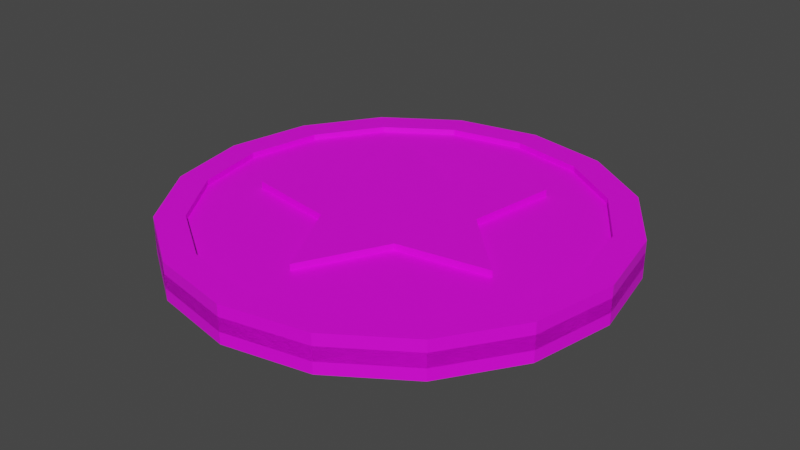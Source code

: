 # Source: coin.blend  (saved by Blender 3.1.7; exported with 4.5.12 LTS)
import bpy
from mathutils import Matrix  # noqa: F401  (used for matrix-valued properties, if any)

bpy.ops.wm.read_factory_settings(use_empty=True)
scene = bpy.context.scene
scene.name = 'Scene'

# ---- collections
col_collection = bpy.data.collections.new('Collection'); scene.collection.children.link(col_collection)

# ---- images (referenced by path relative to the original .blend; pixels are not part of the script)
import os
ASSET_DIR = os.environ.get("B2B_ASSET_DIR", "")  # directory of the original .blend (textures are referenced by path, not embedded)
HERE = os.path.dirname(os.path.abspath(__file__))  # packed textures are extracted next to this script under _unpacked/

def load_image(name, relpath, width, height, colorspace="sRGB"):
    """Load a texture the original file referenced (path relative to the .blend, or extracted next to this script)."""
    p = next((c for c in (os.path.join(HERE, relpath), os.path.join(ASSET_DIR, relpath)) if relpath and os.path.exists(c)), "")
    if p:
        img = bpy.data.images.load(p, check_existing=True)
        img.name = name
    else:  # same state as the original file: an image datablock whose file is absent (Cycles renders it pink)
        img = bpy.data.images.new(name, width, height)
        img.source = "FILE"
        img.filepath = "//" + (relpath or name)
    img.colorspace_settings.name = colorspace
    return img
img_gradient_palette_png = load_image('gradient_palette.png', 'gradient_palette.png', 1024, 1024, 'sRGB')

# ---- materials (node trees are filled in below, after node groups)
mat_material_001 = bpy.data.materials.new('Material.001')
mat_material_001.use_transparent_shadow = False

# ---- material node trees
mat_material_001.use_nodes = True; mat_material_001.node_tree.nodes.clear()
_N = mat_material_001.node_tree.nodes; _L = mat_material_001.node_tree.links
n0 = _N.new('ShaderNodeBsdfPrincipled'); n0.name = 'Principled BSDF'; n0.location = (10, 300)
n0.distribution = 'GGX'
n0.subsurface_method = 'RANDOM_WALK_SKIN'
n0.inputs[3].default_value = 1.45
n0.inputs[27].default_value = (0.0, 0.0, 0.0, 1.0)
n0.inputs[28].default_value = 1.0
n1 = _N.new('ShaderNodeOutputMaterial'); n1.name = 'Material Output'; n1.location = (300, 300)
n2 = _N.new('ShaderNodeTexImage'); n2.name = 'Image Texture'; n2.location = (-464, 267)
n2.image = img_gradient_palette_png
_L.new(n0.outputs[0], n1.inputs[0])
_L.new(n2.outputs[0], n0.inputs[0])
n1.is_active_output = True

# ---- world
world_world = bpy.data.worlds.new('World'); scene.world = world_world
world_world.use_nodes = True; world_world.node_tree.nodes.clear()
_N = world_world.node_tree.nodes; _L = world_world.node_tree.links
n0 = _N.new('ShaderNodeOutputWorld'); n0.name = 'World Output'; n0.location = (300, 300)
n1 = _N.new('ShaderNodeBackground'); n1.name = 'Background'; n1.location = (10, 300)
n1.inputs[0].default_value = (0.05088, 0.05088, 0.05088, 1.0)
_L.new(n1.outputs[0], n0.inputs[0])
n0.is_active_output = True
world_world.color = (0.05088, 0.05088, 0.05088)
world_world.use_sun_shadow = False
world_world.sun_shadow_jitter_overblur = 0.0

# ---- meshes
me_cylinder_005 = bpy.data.meshes.new('Cylinder.005')
me_cylinder_005.from_pydata([(0.0, -1.0, -0.03124), (-7.451e-09, -0.8705, 0.08411), (0.3827, -0.9239, -0.03124), (0.3331, -0.8042, 0.08411), (0.7071, -0.7071, -0.03124), (0.6155, -0.6155, 0.08411), (0.9239, -0.3827, -0.03124), (0.8042, -0.3331, 0.08411), (1.0, 7.451e-08, -0.03124), (0.8705, 1.192e-07, 0.08411), (0.9239, 0.3827, -0.03124), (0.8042, 0.3331, 0.08411), (0.7071, 0.7071, -0.03124), (0.6155, 0.6155, 0.08411), (0.3827, 0.9239, -0.03124), (0.3331, 0.8042, 0.08411), (-8.941e-08, 1.0, -0.03124), (-8.196e-08, 0.8705, 0.08411), (-0.3827, 0.9239, -0.03124), (-0.3331, 0.8042, 0.08411), (-0.7071, 0.7071, -0.03124), (-0.6155, 0.6155, 0.08411), (-0.9239, 0.3827, -0.03124), (-0.8042, 0.3331, 0.08411), (-1.0, 2.98e-08, -0.03124), (-0.8705, 5.96e-08, 0.08411), (-0.9239, -0.3827, -0.03124), (-0.8042, -0.3331, 0.08411), (-0.7071, -0.7071, -0.03124), (-0.6155, -0.6155, 0.08411), (-0.3827, -0.9239, -0.03124), (-0.3331, -0.8042, 0.08411), (0.3827, -0.9239, 0.08411), (0.0, -1.0, 0.08411), (0.7071, -0.7071, 0.08411), (0.9239, -0.3827, 0.08411), (1.0, 1.043e-07, 0.08411), (0.9239, 0.3827, 0.08411), (0.7071, 0.7071, 0.08411), (0.3827, 0.9239, 0.08411), (-8.941e-08, 1.0, 0.08411), (-0.3827, 0.9239, 0.08411), (-0.7071, 0.7071, 0.08411), (-0.9239, 0.3827, 0.08411), (-1.0, 4.47e-08, 0.08411), (-0.9239, -0.3827, 0.08411), (-0.7071, -0.7071, 0.08411), (-0.3827, -0.9239, 0.08411), (0.3331, -0.8042, 0.05808), (-7.451e-09, -0.8705, 0.05808), (0.6155, -0.6155, 0.05808), (0.8042, -0.3331, 0.05808), (0.8705, 1.043e-07, 0.05808), (0.8042, 0.3331, 0.05808), (0.6155, 0.6155, 0.05808), (0.3331, 0.8042, 0.05808), (-8.196e-08, 0.8705, 0.05808), (-0.3331, 0.8042, 0.05808), (-0.6155, 0.6155, 0.05808), (-0.8042, 0.3331, 0.05808), (-0.8705, 5.96e-08, 0.05808), (-0.8042, -0.3331, 0.05808), (-0.6155, -0.6155, 0.05808), (-0.3331, -0.8042, 0.05808), (0.0, -0.6393, 0.05294), (-0.1935, -0.2663, 0.05294), (-0.608, -0.1975, 0.05294), (-0.3131, 0.1017, 0.05294), (-0.3757, 0.5172, 0.05294), (3.725e-08, 0.3292, 0.05294), (0.3757, 0.5172, 0.05294), (0.3131, 0.1017, 0.05294), (0.608, -0.1975, 0.05294), (0.1935, -0.2663, 0.05294), (0.0, -0.6393, 0.0884), (-0.1935, -0.2663, 0.0884), (-0.608, -0.1975, 0.0884), (-0.3131, 0.1017, 0.0884), (-0.3757, 0.5172, 0.0884), (3.725e-08, 0.3292, 0.0884), (0.3757, 0.5172, 0.0884), (0.3131, 0.1017, 0.0884), (0.608, -0.1975, 0.0884), (0.1935, -0.2663, 0.0884), (0.0, -1.0, 0.03124), (-7.451e-09, -0.8705, -0.08411), (0.3827, -0.9239, 0.03124), (0.3331, -0.8042, -0.08411), (0.7071, -0.7071, 0.03124), (0.6155, -0.6155, -0.08411), (0.9239, -0.3827, 0.03124), (0.8042, -0.3331, -0.08411), (1.0, 7.451e-08, 0.03124), (0.8705, 1.192e-07, -0.08411), (0.9239, 0.3827, 0.03124), (0.8042, 0.3331, -0.08411), (0.7071, 0.7071, 0.03124), (0.6155, 0.6155, -0.08411), (0.3827, 0.9239, 0.03124), (0.3331, 0.8042, -0.08411), (-8.941e-08, 1.0, 0.03124), (-8.196e-08, 0.8705, -0.08411), (-0.3827, 0.9239, 0.03124), (-0.3331, 0.8042, -0.08411), (-0.7071, 0.7071, 0.03124), (-0.6155, 0.6155, -0.08411), (-0.9239, 0.3827, 0.03124), (-0.8042, 0.3331, -0.08411), (-1.0, 2.98e-08, 0.03124), (-0.8705, 5.96e-08, -0.08411), (-0.9239, -0.3827, 0.03124), (-0.8042, -0.3331, -0.08411), (-0.7071, -0.7071, 0.03124), (-0.6155, -0.6155, -0.08411), (-0.3827, -0.9239, 0.03124), (-0.3331, -0.8042, -0.08411), (0.3827, -0.9239, -0.08411), (0.0, -1.0, -0.08411), (0.7071, -0.7071, -0.08411), (0.9239, -0.3827, -0.08411), (1.0, 1.043e-07, -0.08411), (0.9239, 0.3827, -0.08411), (0.7071, 0.7071, -0.08411), (0.3827, 0.9239, -0.08411), (-8.941e-08, 1.0, -0.08411), (-0.3827, 0.9239, -0.08411), (-0.7071, 0.7071, -0.08411), (-0.9239, 0.3827, -0.08411), (-1.0, 4.47e-08, -0.08411), (-0.9239, -0.3827, -0.08411), (-0.7071, -0.7071, -0.08411), (-0.3827, -0.9239, -0.08411), (0.3331, -0.8042, -0.05808), (-7.451e-09, -0.8705, -0.05808), (0.6155, -0.6155, -0.05808), (0.8042, -0.3331, -0.05808), (0.8705, 1.043e-07, -0.05808), (0.8042, 0.3331, -0.05808), (0.6155, 0.6155, -0.05808), (0.3331, 0.8042, -0.05808), (-8.196e-08, 0.8705, -0.05808), (-0.3331, 0.8042, -0.05808), (-0.6155, 0.6155, -0.05808), (-0.8042, 0.3331, -0.05808), (-0.8705, 5.96e-08, -0.05808), (-0.8042, -0.3331, -0.05808), (-0.6155, -0.6155, -0.05808), (-0.3331, -0.8042, -0.05808), (0.0, -0.6393, -0.05294), (-0.1935, -0.2663, -0.05294), (-0.608, -0.1975, -0.05294), (-0.3131, 0.1017, -0.05294), (-0.3757, 0.5172, -0.05294), (3.725e-08, 0.3292, -0.05294), (0.3757, 0.5172, -0.05294), (0.3131, 0.1017, -0.05294), (0.608, -0.1975, -0.05294), (0.1935, -0.2663, -0.05294), (0.0, -0.6393, -0.0884), (-0.1935, -0.2663, -0.0884), (-0.608, -0.1975, -0.0884), (-0.3131, 0.1017, -0.0884), (-0.3757, 0.5172, -0.0884), (3.725e-08, 0.3292, -0.0884), (0.3757, 0.5172, -0.0884), (0.3131, 0.1017, -0.0884), (0.608, -0.1975, -0.0884), (0.1935, -0.2663, -0.0884)], [], [(0, 2, 32, 33), (2, 4, 34, 32), (4, 6, 35, 34), (6, 8, 36, 35), (8, 10, 37, 36), (10, 12, 38, 37), (12, 14, 39, 38), (14, 16, 40, 39), (16, 18, 41, 40), (18, 20, 42, 41), (20, 22, 43, 42), (22, 24, 44, 43), (24, 26, 45, 44), (26, 28, 46, 45), (31, 63, 62, 29), (28, 30, 47, 46), (30, 0, 33, 47), (0, 30, 28, 26, 24, 22, 20, 18, 16, 14, 12, 10, 8, 6, 4, 2), (47, 33, 32, 34, 35, 36, 37, 38, 39, 40, 41, 42, 43, 44, 45, 27, 25, 23, 21, 19, 17, 15, 13, 11, 9, 7, 5, 3, 1, 31, 29, 46), (27, 45, 46, 29), (48, 50, 51, 52, 53, 54, 55, 56, 57, 58, 59, 60, 61, 62, 63, 49), (17, 56, 55, 15), (3, 48, 49, 1), (1, 49, 63, 31), (19, 57, 56, 17), (5, 50, 48, 3), (21, 58, 57, 19), (7, 51, 50, 5), (23, 59, 58, 21), (9, 52, 51, 7), (25, 60, 59, 23), (11, 53, 52, 9), (27, 61, 60, 25), (13, 54, 53, 11), (29, 62, 61, 27), (15, 55, 54, 13), (65, 66, 67, 68, 69, 70, 71, 72, 73, 64), (75, 74, 83, 82, 81, 80, 79, 78, 77, 76), (70, 80, 81, 71), (67, 77, 78, 68), (64, 74, 75, 65), (71, 81, 82, 72), (68, 78, 79, 69), (65, 75, 76, 66), (72, 82, 83, 73), (69, 79, 80, 70), (66, 76, 77, 67), (73, 83, 74, 64), (84, 117, 116, 86), (86, 116, 118, 88), (88, 118, 119, 90), (90, 119, 120, 92), (92, 120, 121, 94), (94, 121, 122, 96), (96, 122, 123, 98), (98, 123, 124, 100), (100, 124, 125, 102), (102, 125, 126, 104), (104, 126, 127, 106), (106, 127, 128, 108), (108, 128, 129, 110), (110, 129, 130, 112), (115, 113, 146, 147), (112, 130, 131, 114), (114, 131, 117, 84), (84, 86, 88, 90, 92, 94, 96, 98, 100, 102, 104, 106, 108, 110, 112, 114), (131, 130, 113, 115, 85, 87, 89, 91, 93, 95, 97, 99, 101, 103, 105, 107, 109, 111, 129, 128, 127, 126, 125, 124, 123, 122, 121, 120, 119, 118, 116, 117), (111, 113, 130, 129), (132, 133, 147, 146, 145, 144, 143, 142, 141, 140, 139, 138, 137, 136, 135, 134), (101, 99, 139, 140), (87, 85, 133, 132), (85, 115, 147, 133), (103, 101, 140, 141), (89, 87, 132, 134), (105, 103, 141, 142), (91, 89, 134, 135), (107, 105, 142, 143), (93, 91, 135, 136), (109, 107, 143, 144), (95, 93, 136, 137), (111, 109, 144, 145), (97, 95, 137, 138), (113, 111, 145, 146), (99, 97, 138, 139), (149, 148, 157, 156, 155, 154, 153, 152, 151, 150), (159, 160, 161, 162, 163, 164, 165, 166, 167, 158), (154, 155, 165, 164), (151, 152, 162, 161), (148, 149, 159, 158), (155, 156, 166, 165), (152, 153, 163, 162), (149, 150, 160, 159), (156, 157, 167, 166), (153, 154, 164, 163), (150, 151, 161, 160), (157, 148, 158, 167)])
_uv = me_cylinder_005.uv_layers.new(name='UVMap')
_uv.uv.foreach_set('vector', [0.7724, 0.6752, 0.7724, 0.6752, 0.7724, 0.6752, 0.7724, 0.6752, 0.7724, 0.6752, 0.7724, 0.6752, 0.7724, 0.6752, 0.7724, 0.6752, 0.7724, 0.6752, 0.7724, 0.6752, 0.7724, 0.6752, 0.7724, 0.6752, 0.7724, 0.6752, 0.7724, 0.6752, 0.7724, 0.6752, 0.7724, 0.6752, 0.7724, 0.6752, 0.7724, 0.6752, 0.7724, 0.6752, 0.7724, 0.6752, 0.7724, 0.6752, 0.7724, 0.6752, 0.7724, 0.6752, 0.7724, 0.6752, 0.7724, 0.6752, 0.7724, 0.6752, 0.7724, 0.6752, 0.7724, 0.6752, 0.7724, 0.6752, 0.7724, 0.6752, 0.7724, 0.6752, 0.7724, 0.6752, 0.7724, 0.6752, 0.7724, 0.6752, 0.7724, 0.6752, 0.7724, 0.6752, 0.7724, 0.6752, 0.7724, 0.6752, 0.7724, 0.6752, 0.7724, 0.6752, 0.7724, 0.6752, 0.7724, 0.6752, 0.7724, 0.6752, 0.7724, 0.6752, 0.7724, 0.6752, 0.7724, 0.6752, 0.7724, 0.6752, 0.7724, 0.6752, 0.7724, 0.6752, 0.7724, 0.6752, 0.7724, 0.6752, 0.7724, 0.6752, 0.7724, 0.6752, 0.7724, 0.6752, 0.7724, 0.6752, 0.7724, 0.6752, 0.7724, 0.6752, 0.7724, 0.6752, 0.7724, 0.6752, 0.7724, 0.6752, 0.7724, 0.6752, 0.7724, 0.6752, 0.7724, 0.6752, 0.7724, 0.6752, 0.7724, 0.6752, 0.7724, 0.6752, 0.7724, 0.6752, 0.7724, 0.6752, 0.7724, 0.6752, 0.7724, 0.6752, 0.7724, 0.6752, 0.7724, 0.6752, 0.7724, 0.6752, 0.7724, 0.6752, 0.7724, 0.6752, 0.7724, 0.6752, 0.7724, 0.6752, 0.7724, 0.6752, 0.7724, 0.6752, 0.7724, 0.6752, 0.7724, 0.6752, 0.7724, 0.6752, 0.7724, 0.6752, 0.7724, 0.6752, 0.7724, 0.6752, 0.7724, 0.6752, 0.7724, 0.6752, 0.7724, 0.6752, 0.7724, 0.6752, 0.7724, 0.6752, 0.7724, 0.6752, 0.7724, 0.6752, 0.7724, 0.6752, 0.7724, 0.6752, 0.7724, 0.6752, 0.7724, 0.6752, 0.7724, 0.6752, 0.7724, 0.6752, 0.7724, 0.6752, 0.7724, 0.6752, 0.7724, 0.6752, 0.7724, 0.6752, 0.7724, 0.6752, 0.7724, 0.6752, 0.7724, 0.6752, 0.7724, 0.6752, 0.7724, 0.6752, 0.7724, 0.6752, 0.7724, 0.6752, 0.7724, 0.6752, 0.7724, 0.6752, 0.7724, 0.6752, 0.7724, 0.6752, 0.7724, 0.6752, 0.7724, 0.6752, 0.7724, 0.6752, 0.7724, 0.6752, 0.7724, 0.6752, 0.7724, 0.6752, 0.7724, 0.6752, 0.7724, 0.6752, 0.7724, 0.6752, 0.7724, 0.6752, 0.7724, 0.6752, 0.7724, 0.6752, 0.7724, 0.6752, 0.7724, 0.6752, 0.7724, 0.6752, 0.7724, 0.6752, 0.7724, 0.6752, 0.7724, 0.6752, 0.7724, 0.6752, 0.7724, 0.6752, 0.7724, 0.6752, 0.7724, 0.6752, 0.7724, 0.6752, 0.7724, 0.6752, 0.7724, 0.6752, 0.7724, 0.6752, 0.7724, 0.6752, 0.7724, 0.6752, 0.7724, 0.6752, 0.7724, 0.6752, 0.7724, 0.6752, 0.7724, 0.6752, 0.7724, 0.6752, 0.7724, 0.6752, 0.7724, 0.6752, 0.7724, 0.6752, 0.7724, 0.6752, 0.7724, 0.6752, 0.7724, 0.6752, 0.7724, 0.6752, 0.7724, 0.6752, 0.7724, 0.6752, 0.7724, 0.6752, 0.7724, 0.6752, 0.7724, 0.6752, 0.7724, 0.6752, 0.7724, 0.6752, 0.7724, 0.6752, 0.7724, 0.6752, 0.7724, 0.6752, 0.7724, 0.6752, 0.7724, 0.6752, 0.7724, 0.6752, 0.7724, 0.6752, 0.7724, 0.6752, 0.7724, 0.6752, 0.7724, 0.6752, 0.7724, 0.6752, 0.7724, 0.6752, 0.7724, 0.6752, 0.7724, 0.6752, 0.7724, 0.6752, 0.7724, 0.6752, 0.7724, 0.6752, 0.7724, 0.6752, 0.7724, 0.6752, 0.7724, 0.6752, 0.7724, 0.6752, 0.7724, 0.6752, 0.7724, 0.6752, 0.7724, 0.6752, 0.7724, 0.6752, 0.7724, 0.6752, 0.7724, 0.6752, 0.7724, 0.6752, 0.7724, 0.6752, 0.7724, 0.6752, 0.7724, 0.6752, 0.7724, 0.6752, 0.7724, 0.6752, 0.7724, 0.6752, 0.7724, 0.6752, 0.7724, 0.6752, 0.7724, 0.6752, 0.7724, 0.6752, 0.7724, 0.6752, 0.7724, 0.6752, 0.7724, 0.6752, 0.7724, 0.6752, 0.7724, 0.6752, 0.7724, 0.6752, 0.7724, 0.6752, 0.7724, 0.6752, 0.7724, 0.6752, 0.7724, 0.6752, 0.7724, 0.6752, 0.7724, 0.6752, 0.7724, 0.6752, 0.7724, 0.6752, 0.7724, 0.6752, 0.7724, 0.6752, 0.7724, 0.6752, 0.7724, 0.6752, 0.7724, 0.6752, 0.7724, 0.6752, 0.7724, 0.6752, 0.7724, 0.6752, 0.7724, 0.6752, 0.7724, 0.6752, 0.7724, 0.6752, 0.7724, 0.6752, 0.7724, 0.6752, 0.7724, 0.6752, 0.7724, 0.6752, 0.7724, 0.6752, 0.7724, 0.6752, 0.7724, 0.6752, 0.7724, 0.6752, 0.7724, 0.6752, 0.7724, 0.6752, 0.7724, 0.6752, 0.7724, 0.6752, 0.7724, 0.6752, 0.7724, 0.6752, 0.7724, 0.6752, 0.7724, 0.6752, 0.7724, 0.6752, 0.7724, 0.6752, 0.7724, 0.6752, 0.7724, 0.6752, 0.7724, 0.6752, 0.7724, 0.6752, 0.7724, 0.6752, 0.7724, 0.6752, 0.7724, 0.6752, 0.7724, 0.6752, 0.7724, 0.6752, 0.7724, 0.6752, 0.7724, 0.6752, 0.7724, 0.6752, 0.7724, 0.6752, 0.7724, 0.6752, 0.7724, 0.6752, 0.7724, 0.6752, 0.7724, 0.6752, 0.7724, 0.6752, 0.7724, 0.6752, 0.7724, 0.6752, 0.7724, 0.6752, 0.7724, 0.6752, 0.7724, 0.6752, 0.7724, 0.6752, 0.7724, 0.6752, 0.7724, 0.6752, 0.7724, 0.6752, 0.7724, 0.6752, 0.7724, 0.6752, 0.7724, 0.6752, 0.7724, 0.6752, 0.7724, 0.6752, 0.7724, 0.6752, 0.7724, 0.6752, 0.7724, 0.6752, 0.7724, 0.6752, 0.7724, 0.6752, 0.7724, 0.6752, 0.7724, 0.6752, 0.7724, 0.6752, 0.7724, 0.6752, 0.7724, 0.6752, 0.7724, 0.6752, 0.7724, 0.6752, 0.7724, 0.6752, 0.7724, 0.6752, 0.7724, 0.6752, 0.7724, 0.6752, 0.7724, 0.6752, 0.7724, 0.6752, 0.7724, 0.6752, 0.7724, 0.6752, 0.7724, 0.6752, 0.7724, 0.6752, 0.7724, 0.6752, 0.7724, 0.6752, 0.7724, 0.6752, 0.7724, 0.6752, 0.7724, 0.6752, 0.7724, 0.6752, 0.7724, 0.6752, 0.7724, 0.6752, 0.7724, 0.6752, 0.7724, 0.6752, 0.7724, 0.6752, 0.7724, 0.6752, 0.7724, 0.6752, 0.7724, 0.6752, 0.7724, 0.6752, 0.7724, 0.6752, 0.7724, 0.6752, 0.7724, 0.6752, 0.7724, 0.6752, 0.7724, 0.6752, 0.7724, 0.6752, 0.7724, 0.6752, 0.7724, 0.6752, 0.7724, 0.6752, 0.7724, 0.6752, 0.7724, 0.6752, 0.7724, 0.6752, 0.7724, 0.6752, 0.7724, 0.6752, 0.7724, 0.6752, 0.7724, 0.6752, 0.7724, 0.6752, 0.7724, 0.6752, 0.7724, 0.6752, 0.7724, 0.6752, 0.7724, 0.6752, 0.7724, 0.6752, 0.7724, 0.6752, 0.7724, 0.6752, 0.7724, 0.6752, 0.7724, 0.6752, 0.7724, 0.6752, 0.7724, 0.6752, 0.7724, 0.6752, 0.7724, 0.6752, 0.7724, 0.6752, 0.7724, 0.6752, 0.7724, 0.6752, 0.7724, 0.6752, 0.7724, 0.6752, 0.7724, 0.6752, 0.7724, 0.6752, 0.7724, 0.6752, 0.7724, 0.6752, 0.7724, 0.6752, 0.7724, 0.6752, 0.7724, 0.6752, 0.7724, 0.6752, 0.7724, 0.6752, 0.7724, 0.6752, 0.7724, 0.6752, 0.7724, 0.6752, 0.7724, 0.6752, 0.7724, 0.6752, 0.7724, 0.6752, 0.7724, 0.6752, 0.7724, 0.6752, 0.7724, 0.6752, 0.7724, 0.6752, 0.7724, 0.6752, 0.7724, 0.6752, 0.7724, 0.6752, 0.7724, 0.6752, 0.7724, 0.6752, 0.7724, 0.6752, 0.7724, 0.6752, 0.7724, 0.6752, 0.7724, 0.6752, 0.7724, 0.6752, 0.7724, 0.6752, 0.7724, 0.6752, 0.7724, 0.6752, 0.7724, 0.6752, 0.7724, 0.6752, 0.7724, 0.6752, 0.7724, 0.6752, 0.7724, 0.6752, 0.7724, 0.6752, 0.7724, 0.6752, 0.7724, 0.6752, 0.7724, 0.6752, 0.7724, 0.6752, 0.7724, 0.6752, 0.7724, 0.6752, 0.7724, 0.6752, 0.7724, 0.6752, 0.7724, 0.6752, 0.7724, 0.6752, 0.7724, 0.6752, 0.7724, 0.6752, 0.7724, 0.6752, 0.7724, 0.6752, 0.7724, 0.6752, 0.7724, 0.6752, 0.7724, 0.6752, 0.7724, 0.6752, 0.7724, 0.6752, 0.7724, 0.6752, 0.7724, 0.6752, 0.7724, 0.6752, 0.7724, 0.6752, 0.7724, 0.6752, 0.7724, 0.6752, 0.7724, 0.6752, 0.7724, 0.6752, 0.7724, 0.6752, 0.7724, 0.6752, 0.7724, 0.6752, 0.7724, 0.6752, 0.7724, 0.6752, 0.7724, 0.6752, 0.7724, 0.6752, 0.7724, 0.6752, 0.7724, 0.6752, 0.7724, 0.6752, 0.7724, 0.6752, 0.7724, 0.6752, 0.7724, 0.6752, 0.7724, 0.6752, 0.7724, 0.6752, 0.7724, 0.6752, 0.7724, 0.6752, 0.7724, 0.6752, 0.7724, 0.6752, 0.7724, 0.6752, 0.7724, 0.6752, 0.7724, 0.6752, 0.7724, 0.6752, 0.7724, 0.6752, 0.7724, 0.6752, 0.7724, 0.6752, 0.7724, 0.6752, 0.7724, 0.6752, 0.7724, 0.6752, 0.7724, 0.6752, 0.7724, 0.6752, 0.7724, 0.6752, 0.7724, 0.6752, 0.7724, 0.6752, 0.7724, 0.6752, 0.7724, 0.6752, 0.7724, 0.6752, 0.7724, 0.6752, 0.7724, 0.6752, 0.7724, 0.6752, 0.7724, 0.6752, 0.7724, 0.6752, 0.7724, 0.6752, 0.7724, 0.6752, 0.7724, 0.6752, 0.7724, 0.6752, 0.7724, 0.6752, 0.7724, 0.6752, 0.7724, 0.6752, 0.7724, 0.6752, 0.7724, 0.6752, 0.7724, 0.6752, 0.7724, 0.6752, 0.7724, 0.6752, 0.7724, 0.6752, 0.7724, 0.6752, 0.7724, 0.6752, 0.7724, 0.6752, 0.7724, 0.6752, 0.7724, 0.6752, 0.7724, 0.6752, 0.7724, 0.6752, 0.7724, 0.6752, 0.7724, 0.6752, 0.7724, 0.6752, 0.7724, 0.6752, 0.7724, 0.6752, 0.7724, 0.6752, 0.7724, 0.6752, 0.7724, 0.6752, 0.7724, 0.6752, 0.7724, 0.6752, 0.7724, 0.6752, 0.7724, 0.6752, 0.7724, 0.6752, 0.7724, 0.6752, 0.7724, 0.6752, 0.7724, 0.6752, 0.7724, 0.6752, 0.7724, 0.6752, 0.7724, 0.6752, 0.7724, 0.6752, 0.7724, 0.6752, 0.7724, 0.6752, 0.7724, 0.6752, 0.7724, 0.6752, 0.7724, 0.6752, 0.7724, 0.6752, 0.7724, 0.6752, 0.7724, 0.6752, 0.7724, 0.6752, 0.7724, 0.6752, 0.7724, 0.6752, 0.7724, 0.6752, 0.7724, 0.6752, 0.7724, 0.6752, 0.7724, 0.6752, 0.7724, 0.6752, 0.7724, 0.6752, 0.7724, 0.6752, 0.7724, 0.6752, 0.7724, 0.6752])
me_cylinder_005.materials.append(mat_material_001)
me_cylinder_005.use_remesh_fix_poles = True
me_cylinder_005.use_remesh_preserve_attributes = False
me_cylinder_005.update()

# ---- objects
ob_coin = bpy.data.objects.new('Coin', me_cylinder_005)

# ---- transforms, parenting, visibility, modifiers, constraints
ob_coin.location = (0.0, 0.0, 0.0)

# ---- collection membership
col_collection.objects.link(ob_coin)

# ---- scene / render settings (as saved in the file)
scene.frame_start = 1; scene.frame_end = 250; scene.frame_set(1)
scene.render.engine = 'BLENDER_EEVEE_NEXT'
scene.cycles.sampling_pattern = 'TABULATED_SOBOL'
scene.cycles.use_light_tree = False
scene.view_settings.view_transform = 'Filmic'
bpy.context.view_layer.update()

# ---- added for rendering (the .blend has no active camera and no usable light): camera, sun
cam_auto = bpy.data.cameras.new('AutoCamera')
cam_auto.lens = 50.0
cam_auto.sensor_width = 36.0
cam_auto.clip_end = 1000.0
ob_auto_camera = bpy.data.objects.new('AutoCamera', cam_auto)
scene.collection.objects.link(ob_auto_camera)
ob_auto_camera.location = (2.62204, -3.14645, 2.09763)
ob_auto_camera.rotation_euler = (1.09748, -7.21219e-08, 0.694738)
scene.camera = ob_auto_camera
light_auto_sun = bpy.data.lights.new('AutoSun', 'SUN')
light_auto_sun.energy = 3.0
light_auto_sun.angle = 0.0523599
ob_auto_sun = bpy.data.objects.new('AutoSun', light_auto_sun)
scene.collection.objects.link(ob_auto_sun)
ob_auto_sun.rotation_euler = (0.872665, 0.174533, 0.523599)
bpy.context.view_layer.update()
